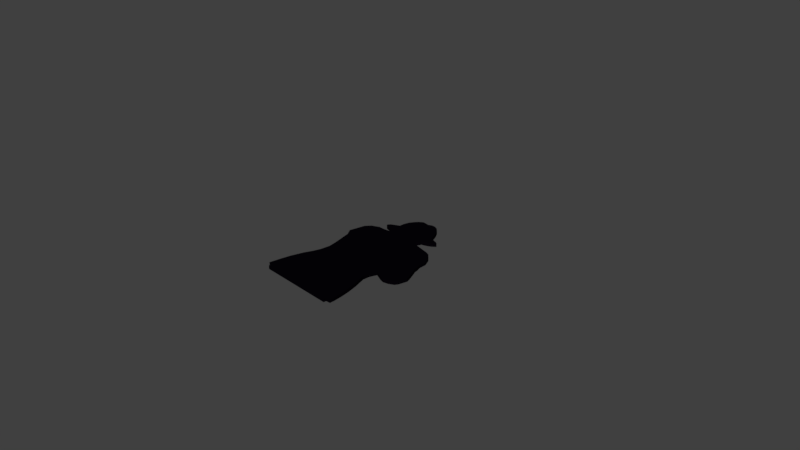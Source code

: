 # Source: poligono1.blend  (saved by Blender 2.79.0; exported with 4.5.12 LTS)
import bpy
from mathutils import Matrix  # noqa: F401  (used for matrix-valued properties, if any)

bpy.ops.wm.read_factory_settings(use_empty=True)
scene = bpy.context.scene
scene.name = 'Scene'

# ---- collections
col_collection_1 = bpy.data.collections.new('Collection 1'); scene.collection.children.link(col_collection_1)

# ---- materials (node trees are filled in below, after node groups)
mat_material = bpy.data.materials.new('Material')
mat_material.alpha_threshold = 0.0
mat_material.use_transparent_shadow = False
mat_material.diffuse_color = (0.001518, 0.0009106, 0.002428, 1.0)
mat_material.roughness = 0.5
mat_material.line_color = (0.0, 0.0, 0.0, 1.0)

# ---- material node trees

# ---- world
world_world = bpy.data.worlds.new('World'); scene.world = world_world
world_world.color = (0.05088, 0.05088, 0.05088)
world_world.use_sun_shadow = False
world_world.sun_shadow_jitter_overblur = 0.0
world_world.cycles.sampling_method = 'MANUAL'

# ---- cameras
cam_camera = bpy.data.cameras.new('Camera')
cam_camera.clip_end = 100.0
cam_camera.lens = 35.0
cam_camera.sensor_width = 32.0
cam_camera.sensor_height = 18.0
cam_camera.ortho_scale = 7.314
cam_camera.dof.focus_distance = 0.0
cam_camera.dof.aperture_fstop = 128.0

# ---- meshes
me_cube = bpy.data.meshes.new('Cube')
me_cube.from_pydata([(0.4495, -0.2666, -0.02611), (0.4495, -0.2666, 0.02589), (0.6977, -0.3137, -0.02613), (0.5638, -0.3153, -0.02614), (0.6226, -0.33, -0.02614), (0.7695, -0.2713, -0.02612), (0.794, -0.2288, -0.0261), (0.8006, -0.1945, -0.02608), (0.8185, -0.1063, -0.02605), (0.8043, -0.0591, -0.02603), (0.7155, 0.1308, -0.02595), (0.7089, 0.1705, -0.02593), (0.6825, 0.2385, -0.0259), (0.6796, 0.2981, -0.02588), (0.6787, 0.3453, -0.02586), (0.6267, 0.4493, -0.02582), (0.5681, 0.5059, -0.02579), (0.5058, 0.5286, -0.02578), (0.1911, 0.5919, -0.02576), (0.2015, 0.6316, -0.02574), (0.2157, 0.6307, -0.02574), (0.2242, 0.6382, -0.02574), (0.2299, 0.6496, -0.02573), (0.2402, 0.6675, -0.02573), (0.2431, 0.6874, -0.02572), (0.2469, 0.6968, -0.02571), (0.2979, 0.7119, -0.02571), (0.33, 0.7252, -0.0257), (0.3791, 0.7535, -0.02569), (0.4075, 0.779, -0.02568), (0.4245, 0.7951, -0.02567), (0.4245, 0.8008, -0.02567), (0.3962, 0.8149, -0.02567), (0.3404, 0.8319, -0.02566), (0.2884, 0.8423, -0.02565), (0.2809, 0.8423, -0.02565), (0.262, 0.9094, -0.02563), (0.2213, 0.9935, -0.02559), (0.1798, 1.058, -0.02556), (0.1269, 1.105, -0.02554), (0.07489, 1.13, -0.02553), (0.02386, 1.131, -0.02553), (-0.03257, 1.104, -0.02555), (-0.1205, 1.114, -0.02554), (-0.1421, 1.107, -0.02554), (-0.1835, 1.076, -0.02556), (-0.2242, 1.024, -0.02558), (-0.2616, 0.9593, -0.02561), (-0.2808, 0.8742, -0.02564), (-0.2797, 0.8062, -0.02567), (-0.3716, 0.7574, -0.02569), (-0.3988, 0.7404, -0.0257), (-0.4169, 0.7121, -0.02571), (-0.4249, 0.6996, -0.02571), (-0.409, 0.686, -0.02572), (-0.3727, 0.6735, -0.02572), (-0.3092, 0.6611, -0.02573), (-0.2627, 0.6611, -0.02573), (-0.2468, 0.6384, -0.02574), (-0.2332, 0.6316, -0.02574), (-0.2185, 0.635, -0.02574), (-0.2094, 0.61, -0.02575), (-0.2208, 0.601, -0.02575), (-0.3591, 0.5805, -0.02576), (-0.4407, 0.5794, -0.02576), (-0.5484, 0.5273, -0.02578), (-0.6085, 0.4502, -0.02582), (-0.6199, 0.3742, -0.02585), (-0.6471, 0.2234, -0.02591), (-0.5825, 0.1327, -0.02595), (-0.5054, -0.1406, -0.02606), (-0.4804, -0.2597, -0.02611), (-0.4929, -0.4037, -0.02617), (-0.5224, -0.5068, -0.02621), (-0.5643, -0.6089, -0.02626), (-0.6119, -0.7835, -0.02633), (-0.6346, -0.9128, -0.02638), (-0.6573, -1.091, -0.02646), (-0.5963, -1.105, -0.02646), (-0.595, -1.145, -0.02648), (0.4922, -1.147, -0.02648), (0.4922, -1.111, -0.02647), (0.5557, -1.104, -0.02646), (0.5534, -1.031, -0.02643), (0.5376, -0.9085, -0.02638), (0.5115, -0.7747, -0.02633), (0.4752, -0.642, -0.02627), (0.4117, -0.4617, -0.0262), (0.414, -0.3756, -0.02616), (0.431, -0.3143, -0.02613), (0.4495, -0.2666, -0.02611), (0.4495, -0.2666, 0.02589), (0.5638, -0.3154, 0.02587), (0.6977, -0.3137, 0.02587), (0.6226, -0.3301, 0.02587), (0.7695, -0.2713, 0.02589), (0.794, -0.2288, 0.02591), (0.8006, -0.1945, 0.02592), (0.8185, -0.1064, 0.02596), (0.8043, -0.05912, 0.02598), (0.7155, 0.1308, 0.02606), (0.7089, 0.1705, 0.02607), (0.6825, 0.2385, 0.0261), (0.6796, 0.298, 0.02613), (0.6787, 0.3453, 0.02615), (0.6267, 0.4492, 0.02619), (0.5681, 0.5059, 0.02621), (0.5058, 0.5286, 0.02622), (0.1911, 0.5919, 0.02625), (0.2015, 0.6316, 0.02627), (0.2157, 0.6307, 0.02627), (0.2242, 0.6382, 0.02627), (0.2299, 0.6495, 0.02627), (0.2402, 0.6675, 0.02628), (0.2431, 0.6873, 0.02629), (0.2469, 0.6968, 0.02629), (0.2979, 0.7119, 0.0263), (0.33, 0.7251, 0.02631), (0.3791, 0.7535, 0.02632), (0.4075, 0.779, 0.02633), (0.4245, 0.7951, 0.02633), (0.4245, 0.8007, 0.02634), (0.3962, 0.8149, 0.02634), (0.3404, 0.8319, 0.02635), (0.2884, 0.8423, 0.02635), (0.2809, 0.8423, 0.02635), (0.262, 0.9094, 0.02638), (0.2213, 0.9935, 0.02642), (0.1798, 1.058, 0.02644), (0.1269, 1.105, 0.02646), (0.07489, 1.13, 0.02647), (0.02386, 1.131, 0.02647), (-0.03257, 1.104, 0.02646), (-0.1205, 1.114, 0.02647), (-0.1421, 1.107, 0.02646), (-0.1835, 1.076, 0.02645), (-0.2242, 1.024, 0.02643), (-0.2616, 0.9592, 0.0264), (-0.2808, 0.8742, 0.02637), (-0.2797, 0.8062, 0.02634), (-0.3716, 0.7574, 0.02632), (-0.3988, 0.7404, 0.02631), (-0.4169, 0.7121, 0.0263), (-0.4249, 0.6996, 0.02629), (-0.409, 0.686, 0.02629), (-0.3727, 0.6735, 0.02628), (-0.3092, 0.661, 0.02628), (-0.2627, 0.661, 0.02628), (-0.2468, 0.6384, 0.02627), (-0.2332, 0.6315, 0.02627), (-0.2185, 0.635, 0.02627), (-0.2094, 0.61, 0.02626), (-0.2208, 0.6009, 0.02625), (-0.3591, 0.5805, 0.02625), (-0.4407, 0.5794, 0.02624), (-0.5484, 0.5272, 0.02622), (-0.6085, 0.4501, 0.02619), (-0.6199, 0.3742, 0.02616), (-0.6471, 0.2234, 0.0261), (-0.5825, 0.1326, 0.02606), (-0.5054, -0.1406, 0.02595), (-0.4804, -0.2597, 0.0259), (-0.4929, -0.4037, 0.02584), (-0.5224, -0.5069, 0.02579), (-0.5643, -0.6089, 0.02575), (-0.6119, -0.7835, 0.02568), (-0.6346, -0.9128, 0.02562), (-0.6573, -1.091, 0.02555), (-0.5963, -1.105, 0.02554), (-0.595, -1.145, 0.02553), (0.4922, -1.147, 0.02553), (0.4922, -1.111, 0.02554), (0.5557, -1.104, 0.02555), (0.5534, -1.031, 0.02558), (0.5376, -0.9085, 0.02563), (0.5115, -0.7747, 0.02568), (0.4752, -0.6421, 0.02574), (0.4117, -0.4618, 0.02581), (0.414, -0.3756, 0.02585), (0.431, -0.3144, 0.02587), (-0.595, -1.145, 0.02553), (0.4922, -1.147, 0.02553), (0.4922, -1.111, 0.02554), (0.5557, -1.104, 0.02555), (0.5534, -1.031, 0.02558), (0.5376, -0.9085, 0.02563), (0.5115, -0.7747, 0.02568), (0.4752, -0.6421, 0.02574), (0.4117, -0.4618, 0.02581), (0.414, -0.3756, 0.02585), (0.431, -0.3144, 0.02587), (0.4495, -0.2666, 0.02589), (0.4495, -0.2666, 0.02589), (0.5638, -0.3154, 0.02587), (0.6226, -0.3301, 0.02587), (0.6977, -0.3137, 0.02587), (0.7695, -0.2713, 0.02589), (0.794, -0.2288, 0.02591), (0.8006, -0.1945, 0.02592), (0.8185, -0.1064, 0.02596), (0.8043, -0.05912, 0.02598), (0.7155, 0.1308, 0.02606), (0.7089, 0.1705, 0.02607), (0.6825, 0.2385, 0.0261), (0.6796, 0.298, 0.02613), (0.6787, 0.3453, 0.02615), (0.6267, 0.4492, 0.02619), (0.5681, 0.5059, 0.02621), (0.5058, 0.5286, 0.02622), (0.1911, 0.5919, 0.02625), (0.2015, 0.6316, 0.02627), (0.2157, 0.6307, 0.02627), (0.2242, 0.6382, 0.02627), (0.2299, 0.6495, 0.02627), (0.2402, 0.6675, 0.02628), (0.2431, 0.6873, 0.02629), (0.2469, 0.6968, 0.02629), (0.2979, 0.7119, 0.0263), (0.33, 0.7251, 0.02631), (0.3791, 0.7535, 0.02632), (0.4075, 0.779, 0.02633), (0.4245, 0.7951, 0.02633), (0.4245, 0.8007, 0.02634), (0.3962, 0.8149, 0.02634), (0.3404, 0.8319, 0.02635), (0.2884, 0.8423, 0.02635), (0.2809, 0.8423, 0.02635), (0.262, 0.9094, 0.02638), (0.2213, 0.9935, 0.02642), (0.1798, 1.058, 0.02644), (0.1269, 1.105, 0.02646), (0.07489, 1.13, 0.02647), (0.02386, 1.131, 0.02647), (-0.03257, 1.104, 0.02646), (-0.1205, 1.114, 0.02647), (-0.1421, 1.107, 0.02646), (-0.1835, 1.076, 0.02645), (-0.2242, 1.024, 0.02643), (-0.2616, 0.9592, 0.0264), (-0.2808, 0.8742, 0.02637), (-0.2797, 0.8062, 0.02634), (-0.3716, 0.7574, 0.02632), (-0.3988, 0.7404, 0.02631), (-0.4169, 0.7121, 0.0263), (-0.4249, 0.6996, 0.02629), (-0.409, 0.686, 0.02629), (-0.3727, 0.6735, 0.02628), (-0.3092, 0.661, 0.02628), (-0.2627, 0.661, 0.02628), (-0.2468, 0.6384, 0.02627), (-0.2332, 0.6315, 0.02627), (-0.2185, 0.635, 0.02627), (-0.2094, 0.61, 0.02626), (-0.2208, 0.6009, 0.02625), (-0.3591, 0.5805, 0.02625), (-0.4407, 0.5794, 0.02624), (-0.5484, 0.5272, 0.02622), (-0.6085, 0.4501, 0.02619), (-0.6199, 0.3742, 0.02616), (-0.6471, 0.2234, 0.0261), (-0.5825, 0.1326, 0.02606), (-0.5054, -0.1406, 0.02595), (-0.4804, -0.2597, 0.0259), (-0.4929, -0.4037, 0.02584), (-0.5224, -0.5069, 0.02579), (-0.5643, -0.6089, 0.02575), (-0.6119, -0.7835, 0.02568), (-0.6346, -0.9128, 0.02562), (-0.6573, -1.091, 0.02555), (-0.5963, -1.105, 0.02554), (-0.595, -1.145, 0.02553), (0.4922, -1.147, 0.02553), (0.4922, -1.111, 0.02554), (0.5557, -1.104, 0.02555), (0.5534, -1.031, 0.02558), (0.5376, -0.9085, 0.02563), (0.5115, -0.7747, 0.02568), (0.4752, -0.6421, 0.02574), (0.4117, -0.4618, 0.02581), (0.414, -0.3756, 0.02585), (0.431, -0.3144, 0.02587), (0.4495, -0.2666, 0.02589), (0.4495, -0.2666, 0.02589), (0.5638, -0.3154, 0.02587), (0.6226, -0.3301, 0.02587), (0.6977, -0.3137, 0.02587), (0.7695, -0.2713, 0.02589), (0.794, -0.2288, 0.02591), (0.8006, -0.1945, 0.02592), (0.8185, -0.1064, 0.02596), (0.8043, -0.05912, 0.02598), (0.7155, 0.1308, 0.02606), (0.7089, 0.1705, 0.02607), (0.6825, 0.2385, 0.0261), (0.6796, 0.298, 0.02613), (0.6787, 0.3453, 0.02615), (0.6267, 0.4492, 0.02619), (0.5681, 0.5059, 0.02621), (0.5058, 0.5286, 0.02622), (0.1911, 0.5919, 0.02625), (0.2015, 0.6316, 0.02627), (0.2157, 0.6307, 0.02627), (0.2242, 0.6382, 0.02627), (0.2299, 0.6495, 0.02627), (0.2402, 0.6675, 0.02628), (0.2431, 0.6873, 0.02629), (0.2469, 0.6968, 0.02629), (0.2979, 0.7119, 0.0263), (0.33, 0.7251, 0.02631), (0.3791, 0.7535, 0.02632), (0.4075, 0.779, 0.02633), (0.4245, 0.7951, 0.02633), (0.4245, 0.8007, 0.02634), (0.3962, 0.8149, 0.02634), (0.3404, 0.8319, 0.02635), (0.2884, 0.8423, 0.02635), (0.2809, 0.8423, 0.02635), (0.262, 0.9094, 0.02638), (0.2213, 0.9935, 0.02642), (0.1798, 1.058, 0.02644), (0.1269, 1.105, 0.02646), (0.07489, 1.13, 0.02647), (0.02386, 1.131, 0.02647), (-0.03257, 1.104, 0.02646), (-0.1205, 1.114, 0.02647), (-0.1421, 1.107, 0.02646), (-0.1835, 1.076, 0.02645), (-0.2242, 1.024, 0.02643), (-0.2616, 0.9592, 0.0264), (-0.2808, 0.8742, 0.02637), (-0.2797, 0.8062, 0.02634), (-0.3716, 0.7574, 0.02632), (-0.3988, 0.7404, 0.02631), (-0.4169, 0.7121, 0.0263), (-0.4249, 0.6996, 0.02629), (-0.409, 0.686, 0.02629), (-0.3727, 0.6735, 0.02628), (-0.3092, 0.661, 0.02628), (-0.2627, 0.661, 0.02628), (-0.2468, 0.6384, 0.02627), (-0.2332, 0.6315, 0.02627), (-0.2185, 0.635, 0.02627), (-0.2094, 0.61, 0.02626), (-0.2208, 0.6009, 0.02625), (-0.3591, 0.5805, 0.02625), (-0.4407, 0.5794, 0.02624), (-0.5484, 0.5272, 0.02622), (-0.6085, 0.4501, 0.02619), (-0.6199, 0.3742, 0.02616), (-0.6471, 0.2234, 0.0261), (-0.5825, 0.1326, 0.02606), (-0.5054, -0.1406, 0.02595), (-0.4804, -0.2597, 0.0259), (-0.4929, -0.4037, 0.02584), (-0.5224, -0.5069, 0.02579), (-0.5643, -0.6089, 0.02575), (-0.6119, -0.7835, 0.02568), (-0.6346, -0.9128, 0.02562), (-0.6573, -1.091, 0.02555), (-0.5963, -1.105, 0.02554)], [], [(95, 5, 6, 96), (92, 3, 4, 94), (0, 3, 92, 1), (96, 6, 7, 97), (93, 2, 5, 95), (94, 4, 2, 93), (97, 7, 8, 98), (98, 8, 9, 99), (99, 9, 10, 100), (100, 10, 11, 101), (101, 11, 12, 102), (102, 12, 13, 103), (103, 13, 14, 104), (104, 14, 15, 105), (105, 15, 16, 106), (106, 16, 17, 107), (107, 17, 18, 108), (108, 18, 19, 109), (109, 19, 20, 110), (110, 20, 21, 111), (111, 21, 22, 112), (112, 22, 23, 113), (113, 23, 24, 114), (114, 24, 25, 115), (115, 25, 26, 116), (116, 26, 27, 117), (117, 27, 28, 118), (118, 28, 29, 119), (119, 29, 30, 120), (120, 30, 31, 121), (121, 31, 32, 122), (122, 32, 33, 123), (123, 33, 34, 124), (124, 34, 35, 125), (125, 35, 36, 126), (126, 36, 37, 127), (127, 37, 38, 128), (128, 38, 39, 129), (129, 39, 40, 130), (130, 40, 41, 131), (131, 41, 42, 132), (132, 42, 43, 133), (133, 43, 44, 134), (134, 44, 45, 135), (135, 45, 46, 136), (136, 46, 47, 137), (137, 47, 48, 138), (138, 48, 49, 139), (139, 49, 50, 140), (140, 50, 51, 141), (141, 51, 52, 142), (142, 52, 53, 143), (143, 53, 54, 144), (144, 54, 55, 145), (145, 55, 56, 146), (146, 56, 57, 147), (147, 57, 58, 148), (148, 58, 59, 149), (149, 59, 60, 150), (150, 60, 61, 151), (151, 61, 62, 152), (152, 62, 63, 153), (153, 63, 64, 154), (154, 64, 65, 155), (155, 65, 66, 156), (156, 66, 67, 157), (157, 67, 68, 158), (158, 68, 69, 159), (159, 69, 70, 160), (160, 70, 71, 161), (161, 71, 72, 162), (162, 72, 73, 163), (163, 73, 74, 164), (164, 74, 75, 165), (165, 75, 76, 166), (166, 76, 77, 167), (167, 77, 78, 168), (168, 78, 79, 169), (169, 79, 80, 170), (170, 80, 81, 171), (171, 81, 82, 172), (172, 82, 83, 173), (173, 83, 84, 174), (174, 84, 85, 175), (175, 85, 86, 176), (176, 86, 87, 177), (177, 87, 88, 178), (178, 88, 89, 179), (179, 89, 90, 91), (4, 3, 0, 90, 89, 88, 87, 86, 85, 84, 83, 82, 81, 80, 79, 78, 77, 76, 75, 74, 73, 72, 71, 70, 69, 68, 67, 66, 65, 64, 63, 62, 61, 60, 59, 58, 57, 56, 55, 54, 53, 52, 51, 50, 49, 48, 47, 46, 45, 44, 43, 42, 41, 40, 39, 38, 37, 36, 35, 34, 33, 32, 31, 30, 29, 28, 27, 26, 25, 24, 23, 22, 21, 20, 19, 18, 17, 16, 15, 14, 13, 12, 11, 10, 9, 8, 7, 6, 5, 2), (270, 271, 272, 273, 274, 275, 276, 277, 278, 279, 280, 281, 282, 283, 284, 285, 286, 287, 288, 289, 290, 291, 292, 293, 294, 295, 296, 297, 298, 299, 300, 301, 302, 303, 304, 305, 306, 307, 308, 309, 310, 311, 312, 313, 314, 315, 316, 317, 318, 319, 320, 321, 322, 323, 324, 325, 326, 327, 328, 329, 330, 331, 332, 333, 334, 335, 336, 337, 338, 339, 340, 341, 342, 343, 344, 345, 346, 347, 348, 349, 350, 351, 352, 353, 354, 355, 356, 357, 358, 359), (251, 252, 342, 341), (170, 181, 180, 169), (171, 182, 181, 170), (172, 183, 182, 171), (173, 184, 183, 172), (174, 185, 184, 173), (175, 186, 185, 174), (176, 187, 186, 175), (177, 188, 187, 176), (178, 189, 188, 177), (179, 190, 189, 178), (91, 191, 190, 179), (1, 192, 191, 91), (92, 193, 192, 1), (94, 194, 193, 92), (93, 195, 194, 94), (95, 196, 195, 93), (96, 197, 196, 95), (97, 198, 197, 96), (98, 199, 198, 97), (99, 200, 199, 98), (100, 201, 200, 99), (101, 202, 201, 100), (102, 203, 202, 101), (103, 204, 203, 102), (104, 205, 204, 103), (105, 206, 205, 104), (106, 207, 206, 105), (107, 208, 207, 106), (108, 209, 208, 107), (109, 210, 209, 108), (110, 211, 210, 109), (111, 212, 211, 110), (112, 213, 212, 111), (113, 214, 213, 112), (114, 215, 214, 113), (115, 216, 215, 114), (116, 217, 216, 115), (117, 218, 217, 116), (118, 219, 218, 117), (119, 220, 219, 118), (120, 221, 220, 119), (121, 222, 221, 120), (122, 223, 222, 121), (123, 224, 223, 122), (124, 225, 224, 123), (125, 226, 225, 124), (126, 227, 226, 125), (127, 228, 227, 126), (128, 229, 228, 127), (129, 230, 229, 128), (130, 231, 230, 129), (131, 232, 231, 130), (132, 233, 232, 131), (133, 234, 233, 132), (134, 235, 234, 133), (135, 236, 235, 134), (136, 237, 236, 135), (137, 238, 237, 136), (138, 239, 238, 137), (139, 240, 239, 138), (140, 241, 240, 139), (141, 242, 241, 140), (142, 243, 242, 141), (143, 244, 243, 142), (144, 245, 244, 143), (145, 246, 245, 144), (146, 247, 246, 145), (147, 248, 247, 146), (148, 249, 248, 147), (149, 250, 249, 148), (150, 251, 250, 149), (151, 252, 251, 150), (152, 253, 252, 151), (153, 254, 253, 152), (154, 255, 254, 153), (155, 256, 255, 154), (156, 257, 256, 155), (157, 258, 257, 156), (158, 259, 258, 157), (159, 260, 259, 158), (160, 261, 260, 159), (161, 262, 261, 160), (162, 263, 262, 161), (163, 264, 263, 162), (164, 265, 264, 163), (165, 266, 265, 164), (166, 267, 266, 165), (167, 268, 267, 166), (168, 269, 268, 167), (169, 180, 269, 168), (225, 226, 316, 315), (199, 200, 290, 289), (252, 253, 343, 342), (226, 227, 317, 316), (200, 201, 291, 290), (253, 254, 344, 343), (227, 228, 318, 317), (201, 202, 292, 291), (254, 255, 345, 344), (228, 229, 319, 318), (202, 203, 293, 292), (255, 256, 346, 345), (229, 230, 320, 319), (203, 204, 294, 293), (256, 257, 347, 346), (230, 231, 321, 320), (204, 205, 295, 294), (257, 258, 348, 347), (231, 232, 322, 321), (205, 206, 296, 295), (258, 259, 349, 348), (232, 233, 323, 322), (206, 207, 297, 296), (180, 181, 271, 270), (259, 260, 350, 349), (233, 234, 324, 323), (207, 208, 298, 297), (181, 182, 272, 271), (260, 261, 351, 350), (234, 235, 325, 324), (208, 209, 299, 298), (182, 183, 273, 272), (261, 262, 352, 351), (235, 236, 326, 325), (209, 210, 300, 299), (183, 184, 274, 273), (262, 263, 353, 352), (236, 237, 327, 326), (210, 211, 301, 300), (184, 185, 275, 274), (263, 264, 354, 353), (237, 238, 328, 327), (211, 212, 302, 301), (185, 186, 276, 275), (264, 265, 355, 354), (238, 239, 329, 328), (212, 213, 303, 302), (186, 187, 277, 276), (265, 266, 356, 355), (239, 240, 330, 329), (213, 214, 304, 303), (187, 188, 278, 277), (266, 267, 357, 356), (240, 241, 331, 330), (214, 215, 305, 304), (188, 189, 279, 278), (267, 268, 358, 357), (241, 242, 332, 331), (215, 216, 306, 305), (189, 190, 280, 279), (268, 269, 359, 358), (242, 243, 333, 332), (216, 217, 307, 306), (190, 191, 281, 280), (269, 180, 270, 359), (243, 244, 334, 333), (217, 218, 308, 307), (191, 192, 282, 281), (244, 245, 335, 334), (218, 219, 309, 308), (192, 193, 283, 282), (245, 246, 336, 335), (219, 220, 310, 309), (193, 194, 284, 283), (246, 247, 337, 336), (220, 221, 311, 310), (194, 195, 285, 284), (247, 248, 338, 337), (221, 222, 312, 311), (195, 196, 286, 285), (248, 249, 339, 338), (222, 223, 313, 312), (196, 197, 287, 286), (249, 250, 340, 339), (223, 224, 314, 313), (197, 198, 288, 287), (250, 251, 341, 340), (224, 225, 315, 314), (198, 199, 289, 288)])
_uv = me_cube.uv_layers.new(name='UVMap')
_uv.uv.foreach_set('vector', [-0.1245, 0.894, -0.1245, 0.894, -0.1245, 0.894, -0.1245, 0.894, -0.1245, 0.894, -0.1245, 0.894, -0.1245, 0.894, -0.1245, 0.894, -0.1245, 0.894, -0.1245, 0.894, -0.1245, 0.894, -0.1245, 0.894, -0.1245, 0.894, -0.1245, 0.894, -0.1245, 0.894, -0.1245, 0.894, -0.1245, 0.894, -0.1245, 0.894, -0.1245, 0.894, -0.1245, 0.894, -0.1245, 0.894, -0.1245, 0.894, -0.1245, 0.894, -0.1245, 0.894, -0.1245, 0.894, -0.1245, 0.894, -0.1245, 0.894, -0.1245, 0.894, -0.1245, 0.894, -0.1245, 0.894, -0.1245, 0.894, -0.1245, 0.894, -0.1245, 0.894, -0.1245, 0.894, -0.1245, 0.894, -0.1245, 0.894, -0.1245, 0.894, -0.1245, 0.894, -0.1245, 0.894, -0.1245, 0.894, -0.1245, 0.894, -0.1245, 0.894, -0.1245, 0.894, -0.1245, 0.894, -0.1245, 0.894, -0.1245, 0.894, -0.1245, 0.894, -0.1245, 0.894, -0.1245, 0.894, -0.1245, 0.894, -0.1245, 0.894, -0.1245, 0.894, -0.1245, 0.894, -0.1245, 0.894, -0.1245, 0.894, -0.1245, 0.894, -0.1245, 0.894, -0.1245, 0.894, -0.1245, 0.894, -0.1245, 0.894, -0.1245, 0.894, -0.1245, 0.894, -0.1245, 0.894, -0.1245, 0.894, -0.1245, 0.894, -0.1245, 0.894, -0.1245, 0.894, -0.1245, 0.894, -0.1245, 0.894, -0.1245, 0.894, -0.1245, 0.894, -0.1245, 0.894, -0.1245, 0.894, -0.1245, 0.894, -0.1245, 0.894, -0.1245, 0.894, -0.1245, 0.894, -0.1245, 0.894, -0.1245, 0.894, -0.1245, 0.894, -0.1245, 0.894, -0.1245, 0.894, -0.1245, 0.894, -0.1245, 0.894, -0.1245, 0.894, -0.1245, 0.894, -0.1245, 0.894, -0.1245, 0.894, -0.1245, 0.894, -0.1245, 0.894, -0.1245, 0.894, -0.1245, 0.894, -0.1245, 0.894, -0.1245, 0.894, -0.1245, 0.894, -0.1245, 0.894, -0.1245, 0.894, -0.1245, 0.894, -0.1245, 0.894, -0.1245, 0.894, -0.1245, 0.894, -0.1245, 0.894, -0.1245, 0.894, -0.1245, 0.894, -0.1245, 0.894, -0.1245, 0.894, -0.1245, 0.894, -0.1245, 0.894, -0.1245, 0.894, -0.1245, 0.894, -0.1245, 0.894, -0.1245, 0.894, -0.1245, 0.894, -0.1245, 0.894, -0.1245, 0.894, -0.1245, 0.894, -0.1245, 0.894, -0.1245, 0.894, -0.1245, 0.894, -0.1245, 0.894, -0.1245, 0.894, -0.1245, 0.894, -0.1245, 0.894, -0.1245, 0.894, -0.1245, 0.894, -0.1245, 0.894, -0.1245, 0.894, -0.1245, 0.894, -0.1245, 0.894, -0.1245, 0.894, -0.1245, 0.894, -0.1245, 0.894, -0.1245, 0.894, -0.1245, 0.894, -0.1245, 0.894, -0.1245, 0.894, -0.1245, 0.894, -0.1245, 0.894, -0.1245, 0.894, -0.1245, 0.894, -0.1245, 0.894, -0.1245, 0.894, -0.1245, 0.894, -0.1245, 0.894, -0.1245, 0.894, -0.1245, 0.894, -0.1245, 0.894, -0.1245, 0.894, -0.1245, 0.894, -0.1245, 0.894, -0.1245, 0.894, -0.1245, 0.894, -0.1245, 0.894, -0.1245, 0.894, -0.1245, 0.894, -0.1245, 0.894, -0.1245, 0.894, -0.1245, 0.894, -0.1245, 0.894, -0.1245, 0.894, -0.1245, 0.894, -0.1245, 0.894, -0.1245, 0.894, -0.1245, 0.894, -0.1245, 0.894, -0.1245, 0.894, -0.1245, 0.894, -0.1245, 0.894, -0.1245, 0.894, -0.1245, 0.894, -0.1245, 0.894, -0.1245, 0.894, -0.1245, 0.894, -0.1245, 0.894, -0.1245, 0.894, -0.1245, 0.894, -0.1245, 0.894, -0.1245, 0.894, -0.1245, 0.894, -0.1245, 0.894, -0.1245, 0.894, -0.1245, 0.894, -0.1245, 0.894, -0.1245, 0.894, -0.1245, 0.894, -0.1245, 0.894, -0.1245, 0.894, -0.1245, 0.894, -0.1245, 0.894, -0.1245, 0.894, -0.1245, 0.894, -0.1245, 0.894, -0.1245, 0.894, -0.1245, 0.894, -0.1245, 0.894, -0.1245, 0.894, -0.1245, 0.894, -0.1245, 0.894, -0.1245, 0.894, -0.1245, 0.894, -0.1245, 0.894, -0.1245, 0.894, -0.1245, 0.894, -0.1245, 0.894, -0.1245, 0.894, -0.1245, 0.894, -0.1245, 0.894, -0.1245, 0.894, -0.1245, 0.894, -0.1245, 0.894, -0.1245, 0.894, -0.1245, 0.894, -0.1245, 0.894, -0.1245, 0.894, -0.1245, 0.894, -0.1245, 0.894, -0.1245, 0.894, -0.1245, 0.894, -0.1245, 0.894, -0.1245, 0.894, -0.1245, 0.894, -0.1245, 0.894, -0.1245, 0.894, -0.1245, 0.894, -0.1245, 0.894, -0.1245, 0.894, -0.1245, 0.894, -0.1245, 0.894, -0.1245, 0.894, -0.1245, 0.894, -0.1245, 0.894, -0.1245, 0.894, -0.1245, 0.894, -0.1245, 0.894, -0.1245, 0.894, -0.1245, 0.894, -0.1245, 0.894, -0.1245, 0.894, -0.1245, 0.894, -0.1245, 0.894, -0.1245, 0.894, -0.1245, 0.894, -0.1245, 0.894, -0.1245, 0.894, -0.1245, 0.894, -0.1245, 0.894, -0.1245, 0.894, -0.1245, 0.894, -0.1245, 0.894, -0.1245, 0.894, -0.1245, 0.894, -0.1245, 0.894, -0.1245, 0.894, -0.1245, 0.894, -0.1245, 0.894, -0.1245, 0.894, -0.1245, 0.894, -0.1245, 0.894, -0.1245, 0.894, -0.1245, 0.894, -0.1245, 0.894, -0.1245, 0.894, -0.1245, 0.894, -0.1245, 0.894, -0.1245, 0.894, -0.1245, 0.894, -0.1245, 0.894, -0.1245, 0.894, -0.1245, 0.894, -0.1245, 0.894, -0.1245, 0.894, -0.1245, 0.894, -0.1245, 0.894, -0.1245, 0.894, -0.1245, 0.894, -0.1245, 0.894, -0.1245, 0.894, -0.1245, 0.894, -0.1245, 0.894, -0.1245, 0.894, -0.1245, 0.894, -0.1245, 0.894, -0.1245, 0.894, -0.1245, 0.894, -0.1245, 0.894, -0.1245, 0.894, -0.1245, 0.894, -0.1245, 0.894, -0.1245, 0.894, -0.1245, 0.894, -0.1245, 0.894, -0.1245, 0.894, -0.1245, 0.894, -0.1245, 0.894, -0.1245, 0.894, -0.1245, 0.894, -0.1245, 0.894, -0.1245, 0.894, -0.1245, 0.894, -0.1245, 0.894, -0.1245, 0.894, -0.1245, 0.894, -0.1245, 0.894, -0.1245, 0.894, -0.1245, 0.894, -0.1245, 0.894, -0.1245, 0.894, -0.1245, 0.894, -0.1245, 0.894, -0.1245, 0.894, -0.1245, 0.894, -0.1245, 0.894, -0.1245, 0.894, -0.1245, 0.894, -0.1245, 0.894, -0.1245, 0.894, -0.1245, 0.894, -0.1245, 0.894, -0.1245, 0.894, -0.1245, 0.894, -0.1245, 0.894, -0.1245, 0.894, -0.1245, 0.894, -0.1245, 0.894, -0.1245, 0.894, -0.1245, 0.894, -0.1245, 0.894, -0.1245, 0.894, -0.1245, 0.894, -0.1245, 0.894, -0.1245, 0.894, -0.1245, 0.894, -0.1245, 0.894, -0.1245, 0.894, -0.1245, 0.894, -0.1245, 0.894, -0.1245, 0.894, -0.1245, 0.894, -0.1245, 0.894, -0.1245, 0.894, -0.1245, 0.894, -0.1245, 0.894, -0.1245, 0.894, -0.1245, 0.894, -0.1245, 0.894, -0.1245, 0.894, -0.1245, 0.894, -0.1245, 0.894, -0.1245, 0.894, -0.1245, 0.894, -0.1245, 0.894, -0.1245, 0.894, -0.1245, 0.894, -0.1245, 0.894, -0.1245, 0.894, -0.1245, 0.894, -0.1245, 0.894, -0.1245, 0.894, -0.1245, 0.894, -0.1245, 0.894, -0.1245, 0.894, -0.1245, 0.894, -0.1245, 0.894, -0.1245, 0.894, -0.1245, 0.894, -0.1245, 0.894, -0.1245, 0.894, -0.1245, 0.894, -0.1245, 0.894, -0.1245, 0.894, -0.1245, 0.894, -0.1245, 0.894, -0.1245, 0.894, -0.1245, 0.894, -0.1245, 0.894, -0.1245, 0.894, -0.1245, 0.894, -0.1245, 0.894, -0.1245, 0.894, -0.1245, 0.894, -0.1245, 0.894, -0.1245, 0.894, -0.1245, 0.894, -0.1245, 0.894, -0.1245, 0.894, -0.1245, 0.894, -0.1245, 0.894, -0.1245, 0.894, -0.1245, 0.894, -0.1245, 0.894, -0.1245, 0.894, -0.1245, 0.894, -0.1245, 0.894, -0.1245, 0.894, -0.1245, 0.894, -0.1245, 0.894, -0.1245, 0.894, -0.1245, 0.894, -0.1245, 0.894, -0.1245, 0.894, -0.1245, 0.894, -0.1245, 0.894, -0.1245, 0.894, -0.1245, 0.894, -0.1245, 0.894, -0.1245, 0.894, -0.1245, 0.894, -0.1245, 0.894, -0.1245, 0.894, -0.1245, 0.894, -0.1245, 0.894, -0.1245, 0.894, -0.1245, 0.894, -0.1245, 0.894, -0.1245, 0.894, -0.1245, 0.894, -0.1245, 0.894, -0.1245, 0.894, -0.1245, 0.894, -0.1245, 0.894, -0.1245, 0.894, -0.1245, 0.894, -0.1245, 0.894, -0.1245, 0.894, -0.1245, 0.894, -0.1245, 0.894, -0.1245, 0.894, -0.1245, 0.894, -0.1245, 0.894, -0.1245, 0.894, -0.1245, 0.894, -0.1245, 0.894, -0.1245, 0.894, -0.1245, 0.894, -0.1245, 0.894, -0.1245, 0.894, -0.1245, 0.894, -0.1245, 0.894, -0.1245, 0.894, -0.1245, 0.894, -0.1245, 0.894, -0.1245, 0.894, -0.1245, 0.894, -0.1245, 0.894, -0.1245, 0.894, -0.1245, 0.894, 0.03061, 0.4489, 0.2876, 0.4466, 0.2877, 0.455, 0.3027, 0.4567, 0.3023, 0.4739, 0.2987, 0.5028, 0.2928, 0.5345, 0.2845, 0.5659, 0.2698, 0.6087, 0.2705, 0.629, 0.2746, 0.6435, 0.2791, 0.6547, 0.2791, 0.6547, 0.306, 0.643, 0.3199, 0.6394, 0.3377, 0.6432, 0.3547, 0.6531, 0.3606, 0.663, 0.3622, 0.6711, 0.3666, 0.692, 0.3633, 0.7031, 0.3427, 0.7482, 0.3412, 0.7576, 0.335, 0.7737, 0.3345, 0.7878, 0.3343, 0.799, 0.3222, 0.8236, 0.3085, 0.8371, 0.2938, 0.8426, 0.2195, 0.8581, 0.2221, 0.8675, 0.2254, 0.8672, 0.2274, 0.869, 0.2288, 0.8717, 0.2313, 0.8759, 0.232, 0.8806, 0.2329, 0.8828, 0.245, 0.8863, 0.2526, 0.8894, 0.2643, 0.896, 0.271, 0.902, 0.2751, 0.9057, 0.2751, 0.9071, 0.2684, 0.9105, 0.2553, 0.9146, 0.243, 0.9171, 0.2412, 0.9172, 0.2369, 0.9331, 0.2274, 0.953, 0.2177, 0.9683, 0.2053, 0.9795, 0.193, 0.9854, 0.181, 0.9857, 0.1676, 0.9795, 0.1468, 0.9821, 0.1417, 0.9805, 0.1319, 0.9732, 0.1221, 0.9609, 0.1132, 0.9458, 0.1085, 0.9257, 0.1086, 0.9096, 0.08683, 0.8983, 0.08036, 0.8943, 0.07602, 0.8876, 0.07413, 0.8847, 0.07785, 0.8814, 0.08641, 0.8784, 0.1014, 0.8754, 0.1124, 0.8753, 0.1161, 0.8699, 0.1193, 0.8683, 0.1228, 0.869, 0.1249, 0.8631, 0.1222, 0.861, 0.08946, 0.8564, 0.07016, 0.8563, 0.0446, 0.8442, 0.03026, 0.826, 0.02744, 0.8081, 0.02074, 0.7725, 0.03586, 0.751, 0.05359, 0.6862, 0.05928, 0.658, 0.05607, 0.624, 0.04892, 0.5997, 0.03882, 0.5756, 0.02725, 0.5344, 0.02165, 0.5039, 0.01598, 0.4619, 0.03038, 0.4585, 0.6949, 0.5395, 0.6914, 0.5342, 0.6914, 0.5342, 0.6949, 0.5395, 0.1302, 0.5091, 0.1302, 0.5091, 0.3189, 0.3346, 0.3189, 0.3346, 0.1359, 0.5151, 0.1359, 0.5151, 0.1302, 0.5091, 0.1302, 0.5091, 0.1262, 0.5267, 0.1262, 0.5267, 0.1359, 0.5151, 0.1359, 0.5151, 0.1382, 0.5389, 0.1382, 0.5389, 0.1262, 0.5267, 0.1262, 0.5267, 0.1606, 0.5576, 0.1606, 0.5576, 0.1382, 0.5389, 0.1382, 0.5389, 0.1867, 0.5766, 0.1867, 0.5766, 0.1606, 0.5576, 0.1606, 0.5576, 0.2143, 0.5938, 0.2143, 0.5938, 0.1867, 0.5766, 0.1867, 0.5766, 0.2543, 0.6148, 0.2543, 0.6148, 0.2143, 0.5938, 0.2143, 0.5938, 0.2677, 0.6301, 0.2677, 0.6301, 0.2543, 0.6148, 0.2543, 0.6148, 0.2746, 0.6435, 0.2746, 0.6435, 0.2677, 0.6301, 0.2677, 0.6301, 0.2791, 0.6547, 0.2791, 0.6547, 0.2746, 0.6435, 0.2746, 0.6435, 0.2791, 0.6547, 0.2791, 0.6547, 0.2791, 0.6547, 0.2791, 0.6547, 0.2928, 0.6807, 0.2928, 0.6807, 0.2791, 0.6547, 0.2791, 0.6547, 0.2974, 0.6943, 0.2974, 0.6943, 0.2928, 0.6807, 0.2928, 0.6807, 0.2951, 0.7123, 0.2951, 0.7123, 0.2974, 0.6943, 0.2974, 0.6943, 0.2936, 0.7319, 0.2936, 0.7319, 0.2951, 0.7123, 0.2951, 0.7123, 0.2986, 0.7424, 0.2986, 0.7424, 0.2936, 0.7319, 0.2936, 0.7319, 0.3044, 0.7483, 0.3044, 0.7483, 0.2986, 0.7424, 0.2986, 0.7424, 0.3191, 0.7637, 0.3191, 0.7637, 0.3044, 0.7483, 0.3044, 0.7483, 0.3302, 0.7673, 0.3302, 0.7673, 0.3191, 0.7637, 0.3191, 0.7637, 0.379, 0.7756, 0.379, 0.7756, 0.3302, 0.7673, 0.3302, 0.7673, 0.3877, 0.7796, 0.3877, 0.7796, 0.379, 0.7756, 0.379, 0.7756, 0.4044, 0.7836, 0.4044, 0.7836, 0.3877, 0.7796, 0.3877, 0.7796, 0.4164, 0.7911, 0.4164, 0.7911, 0.4044, 0.7836, 0.4044, 0.7836, 0.4257, 0.7973, 0.4257, 0.7973, 0.4164, 0.7911, 0.4164, 0.7911, 0.4529, 0.8011, 0.4529, 0.8011, 0.4257, 0.7973, 0.4257, 0.7973, 0.4718, 0.7974, 0.4718, 0.7974, 0.4529, 0.8011, 0.4529, 0.8011, 0.4846, 0.7883, 0.4846, 0.7883, 0.4718, 0.7974, 0.4718, 0.7974, 0.5392, 0.7357, 0.5392, 0.7357, 0.4846, 0.7883, 0.4846, 0.7883, 0.5455, 0.7431, 0.5455, 0.7431, 0.5392, 0.7357, 0.5392, 0.7357, 0.5489, 0.7431, 0.5489, 0.7431, 0.5455, 0.7431, 0.5455, 0.7431, 0.5508, 0.745, 0.5508, 0.745, 0.5489, 0.7431, 0.5489, 0.7431, 0.5523, 0.7476, 0.5523, 0.7476, 0.5508, 0.745, 0.5508, 0.745, 0.5544, 0.7519, 0.5544, 0.7519, 0.5523, 0.7476, 0.5523, 0.7476, 0.5579, 0.7551, 0.5579, 0.7551, 0.5544, 0.7519, 0.5544, 0.7519, 0.5593, 0.757, 0.5593, 0.757, 0.5579, 0.7551, 0.5579, 0.7551, 0.5711, 0.7614, 0.5711, 0.7614, 0.5593, 0.757, 0.5593, 0.757, 0.5785, 0.765, 0.5785, 0.765, 0.5711, 0.7614, 0.5711, 0.7614, 0.5896, 0.7725, 0.5896, 0.7725, 0.5785, 0.765, 0.5785, 0.765, 0.5959, 0.7789, 0.5959, 0.7789, 0.5896, 0.7725, 0.5896, 0.7725, 0.5996, 0.783, 0.5996, 0.783, 0.5959, 0.7789, 0.5959, 0.7789, 0.6008, 0.7836, 0.6008, 0.7836, 0.5996, 0.783, 0.5996, 0.783, 0.6069, 0.7792, 0.6069, 0.7792, 0.6008, 0.7836, 0.6008, 0.7836, 0.6165, 0.7693, 0.6165, 0.7693, 0.6069, 0.7792, 0.6069, 0.7792, 0.6243, 0.7595, 0.6243, 0.7595, 0.6165, 0.7693, 0.6165, 0.7693, 0.6251, 0.7579, 0.6251, 0.7579, 0.6243, 0.7595, 0.6243, 0.7595, 0.6412, 0.7612, 0.6412, 0.7612, 0.6251, 0.7579, 0.6251, 0.7579, 0.6633, 0.7618, 0.6633, 0.7618, 0.6412, 0.7612, 0.6412, 0.7612, 0.6813, 0.76, 0.6813, 0.76, 0.6633, 0.7618, 0.6633, 0.7618, 0.6969, 0.754, 0.6969, 0.754, 0.6813, 0.76, 0.6813, 0.76, 0.7077, 0.7457, 0.7077, 0.7457, 0.6969, 0.754, 0.6969, 0.754, 0.7134, 0.7351, 0.7134, 0.7351, 0.7077, 0.7457, 0.7077, 0.7457, 0.7139, 0.7203, 0.7139, 0.7203, 0.7134, 0.7351, 0.7134, 0.7351, 0.7256, 0.703, 0.7256, 0.703, 0.7139, 0.7203, 0.7139, 0.7203, 0.7264, 0.6976, 0.7264, 0.6976, 0.7256, 0.703, 0.7256, 0.703, 0.7244, 0.6856, 0.7244, 0.6856, 0.7264, 0.6976, 0.7264, 0.6976, 0.7178, 0.6714, 0.7178, 0.6714, 0.7244, 0.6856, 0.7244, 0.6856, 0.7083, 0.6566, 0.7083, 0.6566, 0.7178, 0.6714, 0.7178, 0.6714, 0.6934, 0.6424, 0.6934, 0.6424, 0.7083, 0.6566, 0.7083, 0.6566, 0.6831, 0.63, 0.6831, 0.63, 0.6934, 0.6424, 0.6934, 0.6424, 0.6838, 0.6054, 0.6838, 0.6054, 0.6831, 0.63, 0.6831, 0.63, 0.6835, 0.5979, 0.6835, 0.5979, 0.6838, 0.6054, 0.6838, 0.6054, 0.6798, 0.5908, 0.6798, 0.5908, 0.6835, 0.5979, 0.6835, 0.5979, 0.6781, 0.5877, 0.6781, 0.5877, 0.6798, 0.5908, 0.6798, 0.5908, 0.6778, 0.5828, 0.6778, 0.5828, 0.6781, 0.5877, 0.6781, 0.5877, 0.6805, 0.5742, 0.6805, 0.5742, 0.6778, 0.5828, 0.6778, 0.5828, 0.6871, 0.5604, 0.6871, 0.5604, 0.6805, 0.5742, 0.6805, 0.5742, 0.6936, 0.5515, 0.6936, 0.5515, 0.6871, 0.5604, 0.6871, 0.5604, 0.6915, 0.5453, 0.6915, 0.5453, 0.6936, 0.5515, 0.6936, 0.5515, 0.6922, 0.5418, 0.6922, 0.5418, 0.6915, 0.5453, 0.6915, 0.5453, 0.6949, 0.5395, 0.6949, 0.5395, 0.6922, 0.5418, 0.6922, 0.5418, 0.6914, 0.5342, 0.6914, 0.5342, 0.6949, 0.5395, 0.6949, 0.5395, 0.6894, 0.5315, 0.6894, 0.5315, 0.6914, 0.5342, 0.6914, 0.5342, 0.6856, 0.4987, 0.6856, 0.4987, 0.6894, 0.5315, 0.6894, 0.5315, 0.686, 0.4794, 0.686, 0.4794, 0.6856, 0.4987, 0.6856, 0.4987, 0.6745, 0.4536, 0.6745, 0.4536, 0.686, 0.4794, 0.686, 0.4794, 0.6568, 0.4388, 0.6568, 0.4388, 0.6745, 0.4536, 0.6745, 0.4536, 0.6389, 0.4355, 0.6389, 0.4355, 0.6568, 0.4388, 0.6568, 0.4388, 0.6035, 0.4279, 0.6035, 0.4279, 0.6389, 0.4355, 0.6389, 0.4355, 0.5816, 0.4425, 0.5816, 0.4425, 0.6035, 0.4279, 0.6035, 0.4279, 0.5165, 0.4586, 0.5165, 0.4586, 0.5816, 0.4425, 0.5816, 0.4425, 0.4882, 0.4635, 0.4882, 0.4635, 0.5165, 0.4586, 0.5165, 0.4586, 0.4593, 0.4452, 0.4593, 0.4452, 0.4882, 0.4635, 0.4882, 0.4635, 0.4383, 0.431, 0.4383, 0.431, 0.4593, 0.4452, 0.4593, 0.4452, 0.4152, 0.4189, 0.4152, 0.4189, 0.4383, 0.431, 0.4383, 0.431, 0.38, 0.3945, 0.38, 0.3945, 0.4152, 0.4189, 0.4152, 0.4189, 0.3631, 0.3685, 0.3631, 0.3685, 0.38, 0.3945, 0.38, 0.3945, 0.3385, 0.334, 0.3385, 0.334, 0.3631, 0.3685, 0.3631, 0.3685, 0.3253, 0.3273, 0.3253, 0.3273, 0.3385, 0.334, 0.3385, 0.334, 0.3189, 0.3346, 0.3189, 0.3346, 0.3253, 0.3273, 0.3253, 0.3273, 0.6243, 0.7595, 0.6251, 0.7579, 0.6251, 0.7579, 0.6243, 0.7595, 0.3191, 0.7637, 0.3302, 0.7673, 0.3302, 0.7673, 0.3191, 0.7637, 0.6914, 0.5342, 0.6894, 0.5315, 0.6894, 0.5315, 0.6914, 0.5342, 0.6251, 0.7579, 0.6412, 0.7612, 0.6412, 0.7612, 0.6251, 0.7579, 0.3302, 0.7673, 0.379, 0.7756, 0.379, 0.7756, 0.3302, 0.7673, 0.6894, 0.5315, 0.6856, 0.4987, 0.6856, 0.4987, 0.6894, 0.5315, 0.6412, 0.7612, 0.6633, 0.7618, 0.6633, 0.7618, 0.6412, 0.7612, 0.379, 0.7756, 0.3877, 0.7796, 0.3877, 0.7796, 0.379, 0.7756, 0.6856, 0.4987, 0.686, 0.4794, 0.686, 0.4794, 0.6856, 0.4987, 0.6633, 0.7618, 0.6813, 0.76, 0.6813, 0.76, 0.6633, 0.7618, 0.3877, 0.7796, 0.4044, 0.7836, 0.4044, 0.7836, 0.3877, 0.7796, 0.686, 0.4794, 0.6745, 0.4536, 0.6745, 0.4536, 0.686, 0.4794, 0.6813, 0.76, 0.6969, 0.754, 0.6969, 0.754, 0.6813, 0.76, 0.4044, 0.7836, 0.4164, 0.7911, 0.4164, 0.7911, 0.4044, 0.7836, 0.6745, 0.4536, 0.6568, 0.4388, 0.6568, 0.4388, 0.6745, 0.4536, 0.6969, 0.754, 0.7077, 0.7457, 0.7077, 0.7457, 0.6969, 0.754, 0.4164, 0.7911, 0.4257, 0.7973, 0.4257, 0.7973, 0.4164, 0.7911, 0.6568, 0.4388, 0.6389, 0.4355, 0.6389, 0.4355, 0.6568, 0.4388, 0.7077, 0.7457, 0.7134, 0.7351, 0.7134, 0.7351, 0.7077, 0.7457, 0.4257, 0.7973, 0.4529, 0.8011, 0.4529, 0.8011, 0.4257, 0.7973, 0.6389, 0.4355, 0.6035, 0.4279, 0.6035, 0.4279, 0.6389, 0.4355, 0.7134, 0.7351, 0.7139, 0.7203, 0.7139, 0.7203, 0.7134, 0.7351, 0.4529, 0.8011, 0.4718, 0.7974, 0.4718, 0.7974, 0.4529, 0.8011, 0.3189, 0.3346, 0.1302, 0.5091, 0.1302, 0.5091, 0.3189, 0.3346, 0.6035, 0.4279, 0.5816, 0.4425, 0.5816, 0.4425, 0.6035, 0.4279, 0.7139, 0.7203, 0.7256, 0.703, 0.7256, 0.703, 0.7139, 0.7203, 0.4718, 0.7974, 0.4846, 0.7883, 0.4846, 0.7883, 0.4718, 0.7974, 0.1302, 0.5091, 0.1359, 0.5151, 0.1359, 0.5151, 0.1302, 0.5091, 0.5816, 0.4425, 0.5165, 0.4586, 0.5165, 0.4586, 0.5816, 0.4425, 0.7256, 0.703, 0.7264, 0.6976, 0.7264, 0.6976, 0.7256, 0.703, 0.4846, 0.7883, 0.5392, 0.7357, 0.5392, 0.7357, 0.4846, 0.7883, 0.1359, 0.5151, 0.1262, 0.5267, 0.1262, 0.5267, 0.1359, 0.5151, 0.5165, 0.4586, 0.4882, 0.4635, 0.4882, 0.4635, 0.5165, 0.4586, 0.7264, 0.6976, 0.7244, 0.6856, 0.7244, 0.6856, 0.7264, 0.6976, 0.5392, 0.7357, 0.5455, 0.7431, 0.5455, 0.7431, 0.5392, 0.7357, 0.1262, 0.5267, 0.1382, 0.5389, 0.1382, 0.5389, 0.1262, 0.5267, 0.4882, 0.4635, 0.4593, 0.4452, 0.4593, 0.4452, 0.4882, 0.4635, 0.7244, 0.6856, 0.7178, 0.6714, 0.7178, 0.6714, 0.7244, 0.6856, 0.5455, 0.7431, 0.5489, 0.7431, 0.5489, 0.7431, 0.5455, 0.7431, 0.1382, 0.5389, 0.1606, 0.5576, 0.1606, 0.5576, 0.1382, 0.5389, 0.4593, 0.4452, 0.4383, 0.431, 0.4383, 0.431, 0.4593, 0.4452, 0.7178, 0.6714, 0.7083, 0.6566, 0.7083, 0.6566, 0.7178, 0.6714, 0.5489, 0.7431, 0.5508, 0.745, 0.5508, 0.745, 0.5489, 0.7431, 0.1606, 0.5576, 0.1867, 0.5766, 0.1867, 0.5766, 0.1606, 0.5576, 0.4383, 0.431, 0.4152, 0.4189, 0.4152, 0.4189, 0.4383, 0.431, 0.7083, 0.6566, 0.6934, 0.6424, 0.6934, 0.6424, 0.7083, 0.6566, 0.5508, 0.745, 0.5523, 0.7476, 0.5523, 0.7476, 0.5508, 0.745, 0.1867, 0.5766, 0.2143, 0.5938, 0.2143, 0.5938, 0.1867, 0.5766, 0.4152, 0.4189, 0.38, 0.3945, 0.38, 0.3945, 0.4152, 0.4189, 0.6934, 0.6424, 0.6831, 0.63, 0.6831, 0.63, 0.6934, 0.6424, 0.5523, 0.7476, 0.5544, 0.7519, 0.5544, 0.7519, 0.5523, 0.7476, 0.2143, 0.5938, 0.2543, 0.6148, 0.2543, 0.6148, 0.2143, 0.5938, 0.38, 0.3945, 0.3631, 0.3685, 0.3631, 0.3685, 0.38, 0.3945, 0.6831, 0.63, 0.6838, 0.6054, 0.6838, 0.6054, 0.6831, 0.63, 0.5544, 0.7519, 0.5579, 0.7551, 0.5579, 0.7551, 0.5544, 0.7519, 0.2543, 0.6148, 0.2677, 0.6301, 0.2677, 0.6301, 0.2543, 0.6148, 0.3631, 0.3685, 0.3385, 0.334, 0.3385, 0.334, 0.3631, 0.3685, 0.6838, 0.6054, 0.6835, 0.5979, 0.6835, 0.5979, 0.6838, 0.6054, 0.5579, 0.7551, 0.5593, 0.757, 0.5593, 0.757, 0.5579, 0.7551, 0.2677, 0.6301, 0.2746, 0.6435, 0.2746, 0.6435, 0.2677, 0.6301, 0.3385, 0.334, 0.3253, 0.3273, 0.3253, 0.3273, 0.3385, 0.334, 0.6835, 0.5979, 0.6798, 0.5908, 0.6798, 0.5908, 0.6835, 0.5979, 0.5593, 0.757, 0.5711, 0.7614, 0.5711, 0.7614, 0.5593, 0.757, 0.2746, 0.6435, 0.2791, 0.6547, 0.2791, 0.6547, 0.2746, 0.6435, 0.3253, 0.3273, 0.3189, 0.3346, 0.3189, 0.3346, 0.3253, 0.3273, 0.6798, 0.5908, 0.6781, 0.5877, 0.6781, 0.5877, 0.6798, 0.5908, 0.5711, 0.7614, 0.5785, 0.765, 0.5785, 0.765, 0.5711, 0.7614, 0.2791, 0.6547, 0.2791, 0.6547, 0.2791, 0.6547, 0.2791, 0.6547, 0.6781, 0.5877, 0.6778, 0.5828, 0.6778, 0.5828, 0.6781, 0.5877, 0.5785, 0.765, 0.5896, 0.7725, 0.5896, 0.7725, 0.5785, 0.765, 0.2791, 0.6547, 0.2928, 0.6807, 0.2928, 0.6807, 0.2791, 0.6547, 0.6778, 0.5828, 0.6805, 0.5742, 0.6805, 0.5742, 0.6778, 0.5828, 0.5896, 0.7725, 0.5959, 0.7789, 0.5959, 0.7789, 0.5896, 0.7725, 0.2928, 0.6807, 0.2974, 0.6943, 0.2974, 0.6943, 0.2928, 0.6807, 0.6805, 0.5742, 0.6871, 0.5604, 0.6871, 0.5604, 0.6805, 0.5742, 0.5959, 0.7789, 0.5996, 0.783, 0.5996, 0.783, 0.5959, 0.7789, 0.2974, 0.6943, 0.2951, 0.7123, 0.2951, 0.7123, 0.2974, 0.6943, 0.6871, 0.5604, 0.6936, 0.5515, 0.6936, 0.5515, 0.6871, 0.5604, 0.5996, 0.783, 0.6008, 0.7836, 0.6008, 0.7836, 0.5996, 0.783, 0.2951, 0.7123, 0.2936, 0.7319, 0.2936, 0.7319, 0.2951, 0.7123, 0.6936, 0.5515, 0.6915, 0.5453, 0.6915, 0.5453, 0.6936, 0.5515, 0.6008, 0.7836, 0.6069, 0.7792, 0.6069, 0.7792, 0.6008, 0.7836, 0.2936, 0.7319, 0.2986, 0.7424, 0.2986, 0.7424, 0.2936, 0.7319, 0.6915, 0.5453, 0.6922, 0.5418, 0.6922, 0.5418, 0.6915, 0.5453, 0.6069, 0.7792, 0.6165, 0.7693, 0.6165, 0.7693, 0.6069, 0.7792, 0.2986, 0.7424, 0.3044, 0.7483, 0.3044, 0.7483, 0.2986, 0.7424, 0.6922, 0.5418, 0.6949, 0.5395, 0.6949, 0.5395, 0.6922, 0.5418, 0.6165, 0.7693, 0.6243, 0.7595, 0.6243, 0.7595, 0.6165, 0.7693, 0.3044, 0.7483, 0.3191, 0.7637, 0.3191, 0.7637, 0.3044, 0.7483])
me_cube.materials.append(mat_material)
me_cube.use_remesh_preserve_volume = False
me_cube.use_remesh_preserve_attributes = False
me_cube.use_mirror_vertex_groups = False
me_cube.update()

# ---- objects
ob_cube = bpy.data.objects.new('Cube', me_cube)
ob_camera = bpy.data.objects.new('Camera', cam_camera)

# ---- transforms, parenting, visibility, modifiers, constraints
ob_cube.location = (0.0, 0.0, 0.0)
ob_cube.lock_rotations_4d = False
ob_cube.empty_display_type = 'ARROWS'
ob_cube.lineart.crease_threshold = 0.0
ob_camera.location = (7.481, -6.508, 5.344)
ob_camera.rotation_euler = (1.109, 0.0, 0.8149)
ob_camera.lock_rotations_4d = False
ob_camera.empty_display_type = 'ARROWS'
ob_camera.color = (0.0, 0.0, 0.0, 0.0)
ob_camera.display_type = 'WIRE'
ob_camera.lineart.crease_threshold = 0.0

# ---- collection membership
col_collection_1.objects.link(ob_cube)
col_collection_1.objects.link(ob_camera)

# ---- scene / render settings (as saved in the file)
scene.camera = ob_camera
scene.frame_start = 1; scene.frame_end = 250; scene.frame_set(1)
scene.render.engine = 'BLENDER_EEVEE_NEXT'
scene.render.resolution_percentage = 50
scene.render.dither_intensity = 0.0
scene.cycles.use_denoising = False
scene.cycles.samples = 128
scene.cycles.sampling_pattern = 'TABULATED_SOBOL'
scene.cycles.light_sampling_threshold = 0.0
scene.cycles.use_adaptive_sampling = False
scene.cycles.use_light_tree = False
scene.cycles.blur_glossy = 0.0
scene.cycles.sample_clamp_indirect = 0.0
scene.view_settings.view_transform = 'Standard'
bpy.context.view_layer.update()

# ---- added for rendering (the .blend has no usable light): sun
light_auto_sun = bpy.data.lights.new('AutoSun', 'SUN')
light_auto_sun.energy = 3.0
light_auto_sun.angle = 0.0523599
ob_auto_sun = bpy.data.objects.new('AutoSun', light_auto_sun)
scene.collection.objects.link(ob_auto_sun)
ob_auto_sun.rotation_euler = (0.872665, 0.174533, 0.523599)
bpy.context.view_layer.update()
